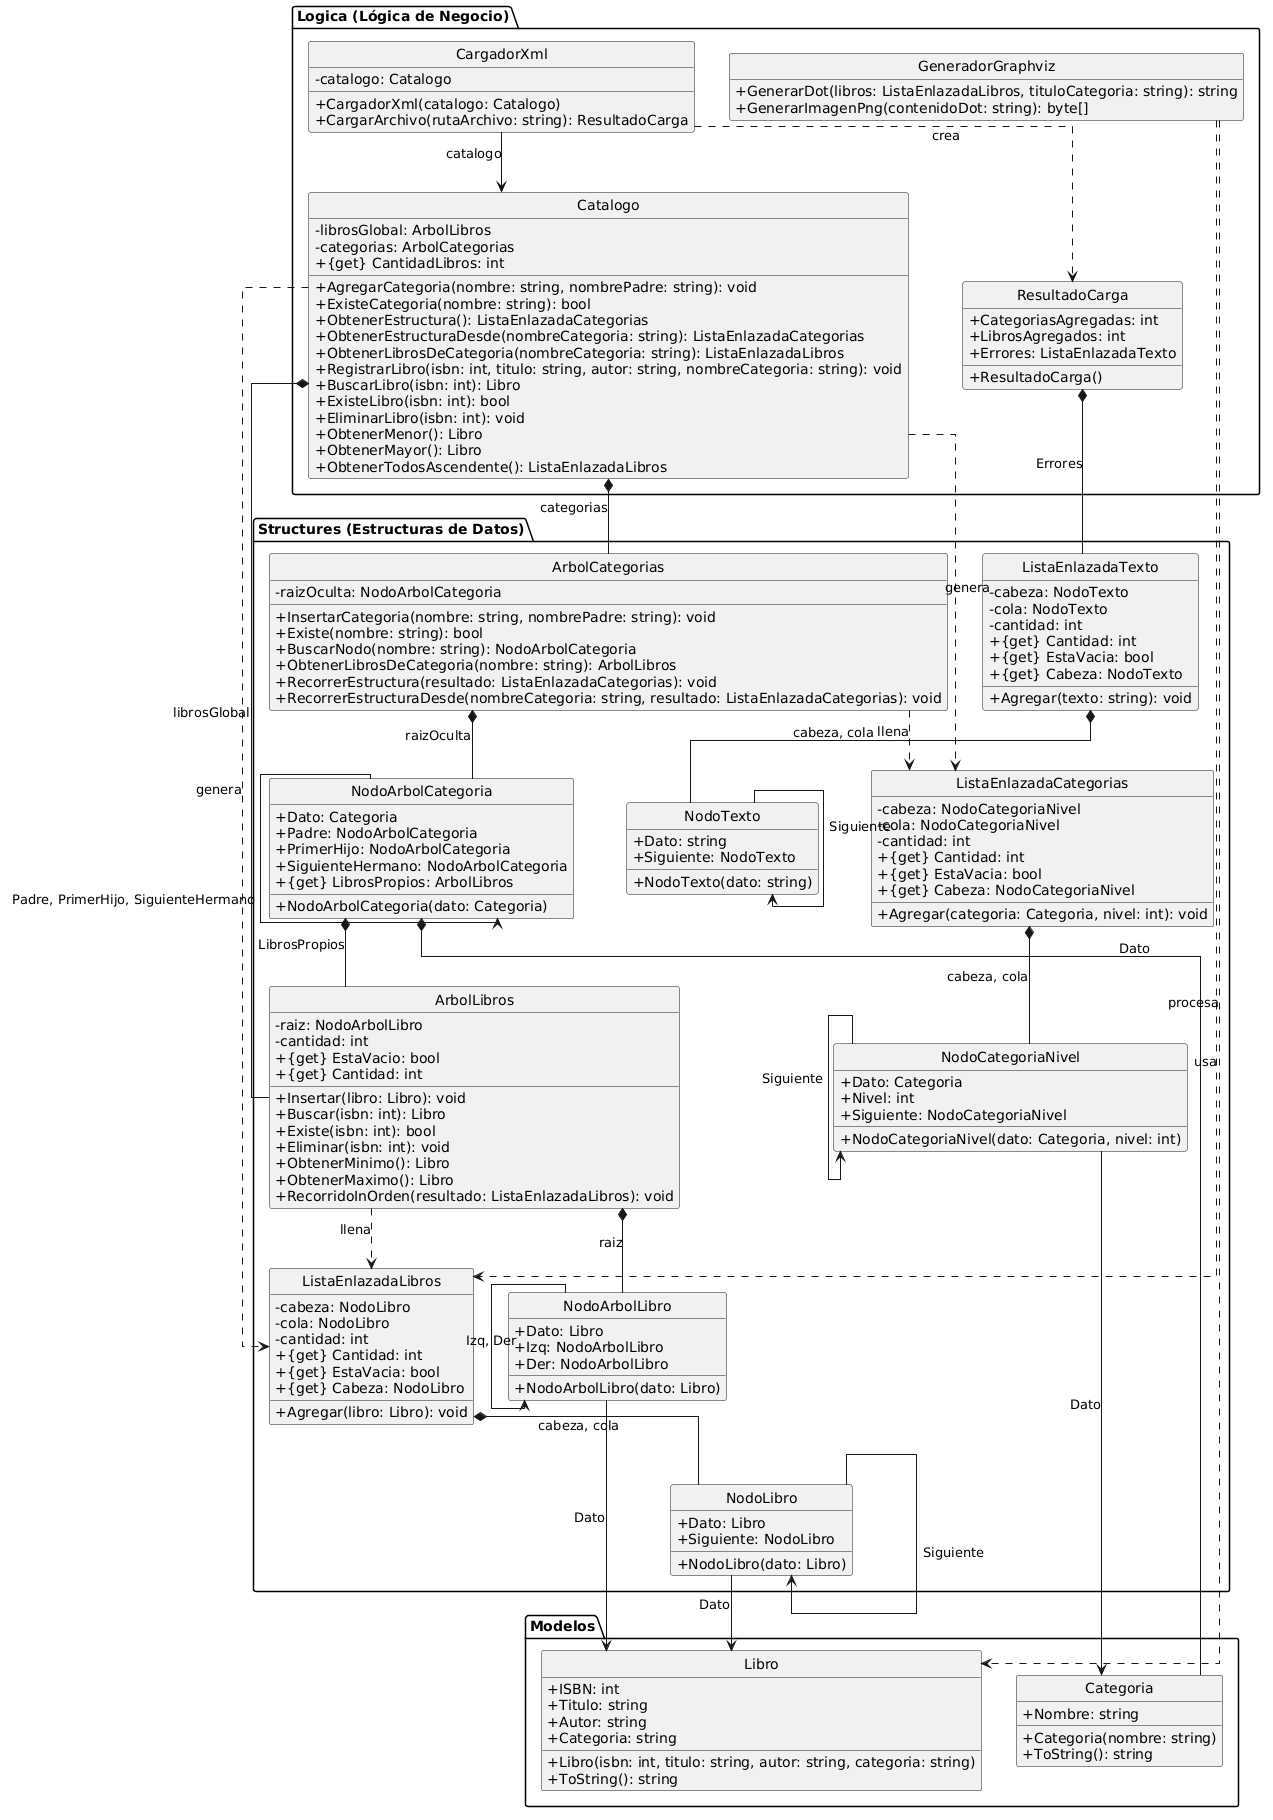

The diagram above was rendered by PlantUML. Its source (embedded in the PNG):
@startuml
skinparam classAttributeIconSize 0
hide empty members
hide circle
skinparam shadowing false
skinparam defaultFontName Arial
skinparam linetype ortho

package "Modelos" {
    class Categoria {
        + Nombre: string
        + Categoria(nombre: string)
        + ToString(): string
    }

    class Libro {
        + ISBN: int
        + Titulo: string
        + Autor: string
        + Categoria: string
        + Libro(isbn: int, titulo: string, autor: string, categoria: string)
        + ToString(): string
    }
}

package "Structures (Estructuras de Datos)" {
    class NodoLibro {
        + Dato: Libro
        + Siguiente: NodoLibro
        + NodoLibro(dato: Libro)
    }

    class ListaEnlazadaLibros {
        - cabeza: NodoLibro
        - cola: NodoLibro
        - cantidad: int
        + {get} Cantidad: int
        + {get} EstaVacia: bool
        + {get} Cabeza: NodoLibro
        + Agregar(libro: Libro): void
    }

    class NodoArbolLibro {
        + Dato: Libro
        + Izq: NodoArbolLibro
        + Der: NodoArbolLibro
        + NodoArbolLibro(dato: Libro)
    }

    class ArbolLibros {
        - raiz: NodoArbolLibro
        - cantidad: int
        + {get} EstaVacio: bool
        + {get} Cantidad: int
        + Insertar(libro: Libro): void
        + Buscar(isbn: int): Libro
        + Existe(isbn: int): bool
        + Eliminar(isbn: int): void
        + ObtenerMinimo(): Libro
        + ObtenerMaximo(): Libro
        + RecorridoInOrden(resultado: ListaEnlazadaLibros): void
    }

    class NodoArbolCategoria {
        + Dato: Categoria
        + Padre: NodoArbolCategoria
        + PrimerHijo: NodoArbolCategoria
        + SiguienteHermano: NodoArbolCategoria
        + {get} LibrosPropios: ArbolLibros
        + NodoArbolCategoria(dato: Categoria)
    }

    class ArbolCategorias {
        - raizOculta: NodoArbolCategoria
        + InsertarCategoria(nombre: string, nombrePadre: string): void
        + Existe(nombre: string): bool
        + BuscarNodo(nombre: string): NodoArbolCategoria
        + ObtenerLibrosDeCategoria(nombre: string): ArbolLibros
        + RecorrerEstructura(resultado: ListaEnlazadaCategorias): void
        + RecorrerEstructuraDesde(nombreCategoria: string, resultado: ListaEnlazadaCategorias): void
    }

    class NodoCategoriaNivel {
        + Dato: Categoria
        + Nivel: int
        + Siguiente: NodoCategoriaNivel
        + NodoCategoriaNivel(dato: Categoria, nivel: int)
    }

    class ListaEnlazadaCategorias {
        - cabeza: NodoCategoriaNivel
        - cola: NodoCategoriaNivel
        - cantidad: int
        + {get} Cantidad: int
        + {get} EstaVacia: bool
        + {get} Cabeza: NodoCategoriaNivel
        + Agregar(categoria: Categoria, nivel: int): void
    }

    class NodoTexto {
        + Dato: string
        + Siguiente: NodoTexto
        + NodoTexto(dato: string)
    }

    class ListaEnlazadaTexto {
        - cabeza: NodoTexto
        - cola: NodoTexto
        - cantidad: int
        + {get} Cantidad: int
        + {get} EstaVacia: bool
        + {get} Cabeza: NodoTexto
        + Agregar(texto: string): void
    }
}

package "Logica (Lógica de Negocio)" {
    class Catalogo {
        - librosGlobal: ArbolLibros
        - categorias: ArbolCategorias
        + {get} CantidadLibros: int
        + AgregarCategoria(nombre: string, nombrePadre: string): void
        + ExisteCategoria(nombre: string): bool
        + ObtenerEstructura(): ListaEnlazadaCategorias
        + ObtenerEstructuraDesde(nombreCategoria: string): ListaEnlazadaCategorias
        + ObtenerLibrosDeCategoria(nombreCategoria: string): ListaEnlazadaLibros
        + RegistrarLibro(isbn: int, titulo: string, autor: string, nombreCategoria: string): void
        + BuscarLibro(isbn: int): Libro
        + ExisteLibro(isbn: int): bool
        + EliminarLibro(isbn: int): void
        + ObtenerMenor(): Libro
        + ObtenerMayor(): Libro
        + ObtenerTodosAscendente(): ListaEnlazadaLibros
    }

    class CargadorXml {
        - catalogo: Catalogo
        + CargadorXml(catalogo: Catalogo)
        + CargarArchivo(rutaArchivo: string): ResultadoCarga
    }

    class GeneradorGraphviz {
        + GenerarDot(libros: ListaEnlazadaLibros, tituloCategoria: string): string
        + GenerarImagenPng(contenidoDot: string): byte[]
    }

    class ResultadoCarga {
        + CategoriasAgregadas: int
        + LibrosAgregados: int
        + Errores: ListaEnlazadaTexto
        + ResultadoCarga()
    }
}

' ---- Composicion (dueño exclusivo) ----
ArbolLibros *-- NodoArbolLibro : raiz
NodoArbolLibro --> NodoArbolLibro : Izq, Der

ListaEnlazadaLibros *-- NodoLibro : cabeza, cola
NodoLibro --> NodoLibro : Siguiente

ArbolCategorias *-- NodoArbolCategoria : raizOculta
NodoArbolCategoria *-- Categoria : Dato
NodoArbolCategoria *-- ArbolLibros : LibrosPropios
NodoArbolCategoria --> NodoArbolCategoria : Padre, PrimerHijo, SiguienteHermano

ListaEnlazadaCategorias *-- NodoCategoriaNivel : cabeza, cola
NodoCategoriaNivel --> NodoCategoriaNivel : Siguiente

ListaEnlazadaTexto *-- NodoTexto : cabeza, cola
NodoTexto --> NodoTexto : Siguiente

Catalogo *-- ArbolLibros : librosGlobal
Catalogo *-- ArbolCategorias : categorias

ResultadoCarga *-- ListaEnlazadaTexto : Errores

' ---- CORREGIDO: de composicion a asociacion ----
' Un mismo Libro/Categoria puede estar referenciado por mas de un nodo a la
' vez (indice global + indice local, o un resultado de recorrido), asi que
' el nodo no es su dueño exclusivo.
NodoArbolLibro --> Libro : Dato
NodoLibro --> Libro : Dato
NodoCategoriaNivel --> Categoria : Dato

' ---- Asociacion simple (referencia externa, no propiedad) ----
CargadorXml --> Catalogo : catalogo

' ---- Dependencia (uso temporal / crea, no se guarda como campo) ----
CargadorXml ..> ResultadoCarga : crea
GeneradorGraphviz ..> ListaEnlazadaLibros : usa
GeneradorGraphviz ..> Libro : procesa

Catalogo ..> ListaEnlazadaCategorias : genera
Catalogo ..> ListaEnlazadaLibros : genera
ArbolLibros ..> ListaEnlazadaLibros : llena
ArbolCategorias ..> ListaEnlazadaCategorias : llena
@enduml